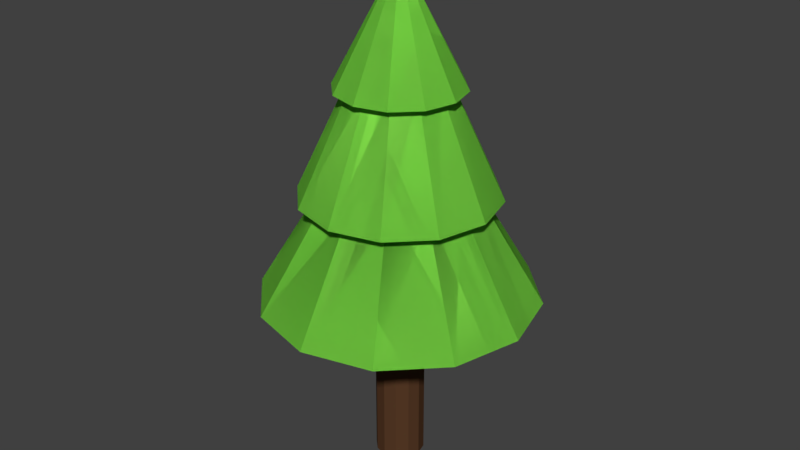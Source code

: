 # Source: Tree.blend  (saved by Blender 2.79.0; exported with 4.5.12 LTS)
import bpy
from mathutils import Matrix  # noqa: F401  (used for matrix-valued properties, if any)

bpy.ops.wm.read_factory_settings(use_empty=True)
scene = bpy.context.scene
scene.name = 'Scene'

# ---- collections
col_collection_1 = bpy.data.collections.new('Collection 1'); scene.collection.children.link(col_collection_1)
col_collection_2 = bpy.data.collections.new('Collection 2'); scene.collection.children.link(col_collection_2)
col_collection_2.hide_render = True
col_collection_2.hide_viewport = True
col_collection_3 = bpy.data.collections.new('Collection 3'); scene.collection.children.link(col_collection_3)
col_collection_3.hide_render = True
col_collection_3.hide_viewport = True

# ---- materials (node trees are filled in below, after node groups)
mat_bark = bpy.data.materials.new('Bark')
mat_bark.alpha_threshold = 0.0
mat_bark.use_transparent_shadow = False
mat_bark.diffuse_color = (0.09463, 0.04216, 0.01984, 1.0)
mat_bark.roughness = 0.5
mat_leaves = bpy.data.materials.new('Leaves')
mat_leaves.alpha_threshold = 0.0
mat_leaves.use_transparent_shadow = False
mat_leaves.diffuse_color = (0.2706, 0.8, 0.08522, 1.0)
mat_leaves.roughness = 0.5

# ---- material node trees

# ---- world
world_world = bpy.data.worlds.new('World'); scene.world = world_world
world_world.color = (0.05088, 0.05088, 0.05088)
world_world.use_sun_shadow = False
world_world.sun_shadow_jitter_overblur = 0.0
world_world.cycles.sampling_method = 'MANUAL'

# ---- meshes
me_cylinder = bpy.data.meshes.new('Cylinder')
me_cylinder.from_pydata([(2.117e-08, 0.381, -0.5193), (2.117e-08, 0.381, 2.735), (0.1905, 0.3299, -0.5193), (0.1905, 0.3299, 2.735), (0.3299, 0.1905, -0.5193), (0.3299, 0.1905, 2.735), (0.381, 2.095e-07, -0.5193), (0.381, 2.674e-09, 2.735), (0.3299, -0.1905, -0.5193), (0.3299, -0.1905, 2.735), (0.1905, -0.3299, -0.5193), (0.1905, -0.3299, 2.735), (7.869e-08, -0.381, -0.5193), (7.869e-08, -0.381, 2.735), (-0.1905, -0.3299, -0.5193), (-0.1905, -0.3299, 2.735), (-0.3299, -0.1905, -0.5193), (-0.3299, -0.1905, 2.735), (-0.381, 2.095e-07, -0.5193), (-0.381, 2.674e-09, 2.735), (-0.3299, 0.1905, -0.5193), (-0.3299, 0.1905, 2.735), (-0.1905, 0.3299, -0.5193), (-0.1905, 0.3299, 2.735), (1.066, 1.846, 2.314), (3.933e-08, 2.131, 2.314), (1.846, -1.066, 2.314), (3.611e-07, -2.131, 2.314), (-1.846, 1.066, 2.314), (-1.066, 1.846, 2.314), (0.5434, 0.9412, 4.061), (4.264e-08, 1.087, 4.061), (-0.5434, -0.9412, 4.061), (-0.9412, -0.5434, 4.061), (-0.5434, 0.9412, 4.061), (2.816e-07, -1.51, 3.923), (-1.307, -0.7548, 3.923), (0.349, 0.6044, 5.672), (0.6044, 0.349, 5.672), (0.6044, -0.349, 5.672), (0.349, -0.6044, 5.672), (-0.349, -0.6044, 5.672), (0.4815, 0.834, 5.534), (2.053e-08, 0.963, 5.534), (0.834, 0.4815, 5.534), (0.834, -0.4815, 5.534), (0.4815, -0.834, 5.534), (1.659e-07, -0.963, 5.534), (-0.834, -0.4815, 5.534), (-2.529e-08, -2.915e-07, 7.363), (1.846, 1.066, 2.314), (2.131, 5.063e-07, 2.314), (1.066, -1.846, 2.314), (-1.066, -1.846, 2.314), (-1.846, -1.066, 2.314), (-2.131, -4.474e-07, 2.314), (0.9412, 0.5434, 4.061), (1.087, -8.166e-08, 4.061), (0.9412, -0.5434, 4.061), (0.5434, -0.9412, 4.061), (2.067e-07, -1.087, 4.061), (-1.087, -5.585e-07, 4.061), (-0.9412, 0.5434, 4.061), (0.7548, 1.307, 3.923), (5.366e-08, 1.51, 3.923), (1.307, 0.7548, 3.923), (1.51, -7.288e-08, 3.923), (1.307, -0.7548, 3.923), (0.7548, -1.307, 3.923), (-0.7548, -1.307, 3.923), (-1.51, -5.497e-07, 3.923), (-1.307, 0.7548, 3.923), (-0.7548, 1.307, 3.923), (2.47e-08, 0.6979, 5.672), (0.6979, -1.841e-07, 5.672), (1.301e-07, -0.6979, 5.672), (-0.6044, -0.349, 5.672), (-0.6979, -1.841e-07, 5.672), (-0.6044, 0.349, 5.672), (-0.349, 0.6044, 5.672), (0.963, -1.753e-07, 5.534), (-0.4815, -0.834, 5.534), (-0.963, -6.521e-07, 5.534), (-0.834, 0.4815, 5.534), (-0.4815, 0.834, 5.534), (-2.145e-07, 7.388e-08, 6.68), (2.117e-08, 0.381, 2.735), (0.1905, 0.3299, 2.735), (0.3299, 0.1905, 2.735), (0.381, 2.674e-09, 2.735), (0.3299, -0.1905, 2.735), (0.1905, -0.3299, 2.735), (7.869e-08, -0.381, 2.735), (-0.1905, -0.3299, 2.735), (-0.3299, -0.1905, 2.735), (-0.381, 2.674e-09, 2.735), (-0.3299, 0.1905, 2.735), (-0.1905, 0.3299, 2.735), (1.066, 1.846, 2.314), (3.933e-08, 2.131, 2.314), (1.846, -1.066, 2.314), (3.611e-07, -2.131, 2.314), (-1.846, 1.066, 2.314), (-1.066, 1.846, 2.314), (0.5434, 0.9412, 4.061), (4.264e-08, 1.087, 4.061), (-0.5434, -0.9412, 4.061), (-0.9412, -0.5434, 4.061), (-0.5434, 0.9412, 4.061), (2.816e-07, -1.51, 3.923), (-1.307, -0.7548, 3.923), (0.349, 0.6044, 5.672), (0.6044, 0.349, 5.672), (0.6044, -0.349, 5.672), (0.349, -0.6044, 5.672), (-0.349, -0.6044, 5.672), (0.4815, 0.834, 5.534), (2.053e-08, 0.963, 5.534), (0.834, 0.4815, 5.534), (0.834, -0.4815, 5.534), (0.4815, -0.834, 5.534), (1.659e-07, -0.963, 5.534), (-0.834, -0.4815, 5.534), (-2.529e-08, -2.915e-07, 7.363), (1.846, 1.066, 2.314), (2.131, 5.063e-07, 2.314), (1.066, -1.846, 2.314), (-1.066, -1.846, 2.314), (-1.846, -1.066, 2.314), (-2.131, -4.474e-07, 2.314), (0.9412, 0.5434, 4.061), (1.087, -8.166e-08, 4.061), (0.9412, -0.5434, 4.061), (0.5434, -0.9412, 4.061), (2.067e-07, -1.087, 4.061), (-1.087, -5.585e-07, 4.061), (-0.9412, 0.5434, 4.061), (0.7548, 1.307, 3.923), (5.366e-08, 1.51, 3.923), (1.307, 0.7548, 3.923), (1.51, -7.288e-08, 3.923), (1.307, -0.7548, 3.923), (0.7548, -1.307, 3.923), (-0.7548, -1.307, 3.923), (-1.51, -5.497e-07, 3.923), (-1.307, 0.7548, 3.923), (-0.7548, 1.307, 3.923), (2.47e-08, 0.6979, 5.672), (0.6979, -1.841e-07, 5.672), (1.301e-07, -0.6979, 5.672), (-0.6044, -0.349, 5.672), (-0.6979, -1.841e-07, 5.672), (-0.6044, 0.349, 5.672), (-0.349, 0.6044, 5.672), (0.963, -1.753e-07, 5.534), (-0.4815, -0.834, 5.534), (-0.963, -6.521e-07, 5.534), (-0.834, 0.4815, 5.534), (-0.4815, 0.834, 5.534)], [], [(0, 1, 3, 2), (2, 3, 5, 4), (4, 5, 7, 6), (6, 7, 9, 8), (8, 9, 11, 10), (10, 11, 13, 12), (12, 13, 15, 14), (14, 15, 17, 16), (16, 17, 19, 18), (18, 19, 21, 20), (11, 9, 26, 52), (20, 21, 23, 22), (22, 23, 1, 0), (0, 2, 4, 6, 8, 10, 12, 14, 16, 18, 20, 22), (9, 7, 51, 26), (1, 23, 29, 25), (3, 1, 25, 24), (7, 5, 50, 51), (23, 21, 28, 29), (5, 3, 24, 50), (21, 19, 55, 28), (19, 17, 54, 55), (17, 15, 53, 54), (15, 13, 27, 53), (13, 11, 52, 27), (60, 59, 68, 35), (28, 55, 61, 62), (53, 27, 60, 32), (26, 51, 57, 58), (29, 28, 62, 34), (24, 25, 31, 30), (54, 53, 32, 33), (52, 26, 58, 59), (25, 29, 34, 31), (50, 24, 30, 56), (55, 54, 33, 61), (27, 52, 59, 60), (35, 68, 40, 75), (32, 60, 35, 69), (34, 62, 71, 72), (30, 31, 64, 63), (33, 32, 69, 36), (31, 34, 72, 64), (56, 30, 63, 65), (61, 33, 36, 70), (77, 76, 48, 82), (66, 65, 38, 74), (69, 35, 75, 41), (67, 66, 74, 39), (63, 64, 73, 37), (36, 69, 41, 76), (68, 67, 39, 40), (65, 63, 37, 38), (70, 36, 76, 77), (44, 42, 49), (75, 40, 46, 47), (74, 38, 44, 80), (41, 75, 47, 81), (39, 74, 80, 45), (37, 73, 43, 42), (76, 41, 81, 48), (40, 39, 45, 46), (73, 79, 84, 43), (38, 37, 42, 44), (82, 48, 49), (47, 46, 49), (80, 44, 49), (83, 82, 49), (81, 47, 49), (45, 80, 49), (84, 83, 49), (42, 43, 49), (48, 81, 49), (46, 45, 49), (43, 84, 49), (51, 50, 56, 57), (57, 56, 65, 66), (62, 61, 70, 71), (58, 57, 66, 67), (59, 58, 67, 68), (71, 70, 77, 78), (72, 71, 78, 79), (64, 72, 79, 73), (78, 77, 82, 83), (79, 78, 83, 84), (21, 85, 23), (3, 85, 5), (19, 85, 21), (17, 85, 19), (15, 85, 17), (13, 85, 15), (11, 85, 13), (9, 85, 11), (7, 85, 9), (23, 85, 1), (1, 85, 3), (5, 85, 7), (91, 126, 100, 90), (90, 100, 125, 89), (86, 99, 103, 97), (87, 98, 99, 86), (89, 125, 124, 88), (97, 103, 102, 96), (88, 124, 98, 87), (96, 102, 129, 95), (95, 129, 128, 94), (94, 128, 127, 93), (93, 127, 101, 92), (92, 101, 126, 91), (134, 109, 142, 133), (102, 136, 135, 129), (127, 106, 134, 101), (100, 132, 131, 125), (103, 108, 136, 102), (98, 104, 105, 99), (128, 107, 106, 127), (126, 133, 132, 100), (99, 105, 108, 103), (124, 130, 104, 98), (129, 135, 107, 128), (101, 134, 133, 126), (109, 149, 114, 142), (106, 143, 109, 134), (108, 146, 145, 136), (104, 137, 138, 105), (107, 110, 143, 106), (105, 138, 146, 108), (130, 139, 137, 104), (135, 144, 110, 107), (151, 156, 122, 150), (140, 148, 112, 139), (143, 115, 149, 109), (141, 113, 148, 140), (137, 111, 147, 138), (110, 150, 115, 143), (142, 114, 113, 141), (139, 112, 111, 137), (144, 151, 150, 110), (118, 123, 116), (149, 121, 120, 114), (148, 154, 118, 112), (115, 155, 121, 149), (113, 119, 154, 148), (111, 116, 117, 147), (150, 122, 155, 115), (114, 120, 119, 113), (147, 117, 158, 153), (112, 118, 116, 111), (156, 123, 122), (121, 123, 120), (154, 123, 118), (157, 123, 156), (155, 123, 121), (119, 123, 154), (158, 123, 157), (116, 123, 117), (122, 123, 155), (120, 123, 119), (117, 123, 158), (125, 131, 130, 124), (131, 140, 139, 130), (136, 145, 144, 135), (132, 141, 140, 131), (133, 142, 141, 132), (145, 152, 151, 144), (146, 153, 152, 145), (138, 147, 153, 146), (152, 157, 156, 151), (153, 158, 157, 152)])
me_cylinder.polygons.foreach_set('material_index', [0, 0, 0, 0, 0, 0, 0, 0, 0, 0, 1, 0, 0, 0, 1, 1, 1, 1, 1, 1, 1, 1, 1, 1, 1, 1, 1, 1, 1, 1, 1, 1, 1, 1, 1, 1, 1, 1, 1, 1, 1, 1, 1, 1, 1, 1, 1, 1, 1, 1, 1, 1, 1, 1, 1, 1, 1, 1, 1, 1, 1, 1, 1, 1, 1, 1, 1, 1, 1, 1, 1, 1, 1, 1, 1, 1, 1, 1, 1, 1, 1, 1, 1, 1, 1, 0, 0, 0, 0, 0, 0, 0, 0, 0, 0, 0, 0, 1, 1, 1, 1, 1, 1, 1, 1, 1, 1, 1, 1, 1, 1, 1, 1, 1, 1, 1, 1, 1, 1, 1, 1, 1, 1, 1, 1, 1, 1, 1, 1, 1, 1, 1, 1, 1, 1, 1, 1, 1, 1, 1, 1, 1, 1, 1, 1, 1, 1, 1, 1, 1, 1, 1, 1, 1, 1, 1, 1, 1, 1, 1, 1, 1, 1, 1, 1, 1, 1, 1, 1])
me_cylinder.materials.append(mat_bark)
me_cylinder.materials.append(mat_leaves)
me_cylinder.use_remesh_preserve_volume = False
me_cylinder.use_remesh_preserve_attributes = False
me_cylinder.use_mirror_vertex_groups = False
me_cylinder.update()
me_cylinder_002 = bpy.data.meshes.new('Cylinder.002')
me_cylinder_002.from_pydata([(0.152, 0.3299, -0.5193), (0.152, 0.3299, 2.735), (0.3299, 0.1521, -0.5193), (0.3299, 0.1521, 2.735), (0.3299, -0.1521, -0.5193), (0.3299, -0.1521, 2.735), (0.152, -0.3299, -0.5193), (0.152, -0.3299, 2.735), (-0.152, -0.3299, -0.5193), (-0.152, -0.3299, 2.735), (-0.3299, -0.1521, -0.5193), (-0.3299, -0.1521, 2.735), (-0.3299, 0.1521, -0.5193), (-0.3299, 0.1521, 2.735), (-0.152, 0.3299, -0.5193), (-0.152, 0.3299, 2.735), (0.9067, 1.987, 2.314), (1.996, 0.8791, 2.314), (1.996, -0.8791, 2.314), (0.9067, -1.987, 2.314), (-0.9067, -1.987, 2.314), (-1.996, -0.8791, 2.314), (-1.996, 0.8791, 2.314), (-0.9067, 1.987, 2.314), (0.4623, 1.013, 4.061), (1.018, 0.4483, 4.061), (1.018, -0.4483, 4.061), (0.4623, -1.013, 4.061), (-0.4623, -1.013, 4.061), (-1.018, -0.4483, 4.061), (-1.018, 0.4483, 4.061), (-0.4623, 1.013, 4.061), (0.6422, 1.408, 3.923), (1.414, 0.6227, 3.923), (1.414, -0.6227, 3.923), (0.6422, -1.408, 3.923), (-0.6422, -1.408, 3.923), (-1.414, -0.6227, 3.923), (-1.414, 0.6227, 3.923), (-0.6422, 1.408, 3.923), (0.2969, 0.6509, 5.672), (0.6536, 0.2879, 5.672), (0.6536, -0.2879, 5.672), (0.2969, -0.6509, 5.672), (-0.2969, -0.6509, 5.672), (-0.6536, -0.2879, 5.672), (-0.6536, 0.2879, 5.672), (-0.2969, 0.6509, 5.672), (0.4097, 0.8981, 5.534), (0.9018, 0.3972, 5.534), (0.9018, -0.3972, 5.534), (0.4097, -0.8981, 5.534), (-0.4097, -0.8981, 5.534), (-0.9018, -0.3972, 5.534), (-2.529e-08, 1.765e-07, 7.363), (-0.9018, 0.3972, 5.534), (-0.4097, 0.8981, 5.534), (-2.529e-08, 1.765e-07, 7.363)], [], [(3, 5, 4, 2), (0, 1, 3, 2), (7, 9, 8, 6), (4, 5, 7, 6), (11, 13, 12, 10), (8, 9, 11, 10), (3, 17, 18, 5), (7, 5, 18, 19), (12, 13, 15, 14), (0, 2, 4, 6, 8, 10, 12, 14), (21, 29, 30, 22), (1, 15, 23, 16), (11, 21, 22, 13), (15, 13, 22, 23), (3, 1, 16, 17), (7, 19, 20, 9), (11, 9, 20, 21), (18, 17, 25, 26), (26, 25, 33, 34), (19, 27, 28, 20), (16, 23, 31, 24), (23, 22, 30, 31), (28, 27, 35, 36), (21, 20, 28, 29), (19, 18, 26, 27), (17, 16, 24, 25), (34, 33, 41, 42), (29, 37, 38, 30), (24, 31, 39, 32), (31, 30, 38, 39), (36, 35, 43, 44), (29, 28, 36, 37), (27, 26, 34, 35), (25, 24, 32, 33), (44, 43, 51, 52), (37, 45, 46, 38), (32, 39, 47, 40), (39, 38, 46, 47), (46, 45, 53, 55), (37, 36, 44, 45), (35, 34, 42, 43), (33, 32, 40, 41), (49, 48, 57), (42, 41, 49, 50), (40, 47, 56, 48), (47, 46, 55, 56), (55, 53, 57), (45, 44, 52, 53), (43, 42, 50, 51), (41, 40, 48, 49), (52, 51, 57), (50, 49, 57), (48, 56, 57), (56, 55, 57), (53, 52, 57), (51, 50, 57), (14, 15, 1, 0)])
me_cylinder_002.polygons.foreach_set('material_index', [0, 0, 0, 0, 0, 0, 1, 1, 0, 0, 1, 1, 1, 1, 1, 1, 1, 1, 1, 1, 1, 1, 1, 1, 1, 1, 1, 1, 1, 1, 1, 1, 1, 1, 1, 1, 1, 1, 1, 1, 1, 1, 1, 1, 1, 1, 1, 1, 1, 1, 1, 1, 1, 1, 1, 1, 0])
me_cylinder_002.materials.append(mat_bark)
me_cylinder_002.materials.append(mat_leaves)
me_cylinder_002.use_remesh_preserve_volume = False
me_cylinder_002.use_remesh_preserve_attributes = False
me_cylinder_002.use_mirror_vertex_groups = False
me_cylinder_002.update()
me_cylinder_003 = bpy.data.meshes.new('Cylinder.003')
me_cylinder_003.from_pydata([(0.3299, 0.1905, -0.5193), (0.3299, 0.1905, 2.735), (0.1905, -0.3299, -0.5193), (0.1905, -0.3299, 2.735), (-0.3299, -0.1905, -0.5193), (-0.3299, -0.1905, 2.735), (-0.1905, 0.3299, -0.5193), (-0.1905, 0.3299, 2.735), (1.846, 1.066, 2.314), (1.066, -1.846, 2.314), (-1.846, -1.066, 2.314), (-1.066, 1.846, 2.314), (0.9412, 0.5434, 4.061), (0.5434, -0.9412, 4.061), (-0.9412, -0.5434, 4.061), (-0.5434, 0.9412, 4.061), (1.307, 0.7548, 3.923), (0.7548, -1.307, 3.923), (-1.307, -0.7548, 3.923), (-0.7548, 1.307, 3.923), (0.6044, 0.349, 5.672), (0.349, -0.6044, 5.672), (-0.6044, -0.349, 5.672), (-0.349, 0.6044, 5.672), (0.834, 0.4815, 5.534), (0.4815, -0.834, 5.534), (-0.834, -0.4815, 5.534), (-2.529e-08, -2.915e-07, 7.363), (-0.4815, 0.834, 5.534), (-2.529e-08, -2.915e-07, 7.363)], [], [(3, 5, 4, 2), (1, 3, 2, 0), (5, 7, 6, 4), (3, 1, 8, 9), (1, 7, 11, 8), (0, 2, 4, 6), (10, 9, 13, 14), (7, 5, 10, 11), (5, 3, 9, 10), (11, 10, 14, 15), (8, 11, 15, 12), (12, 15, 19, 16), (9, 8, 12, 13), (15, 14, 18, 19), (13, 12, 16, 17), (16, 19, 23, 20), (14, 13, 17, 18), (19, 18, 22, 23), (17, 16, 20, 21), (21, 20, 24, 25), (18, 17, 21, 22), (23, 22, 26, 28), (22, 21, 25, 26), (28, 26, 29), (20, 23, 28, 24), (26, 25, 29), (25, 24, 29), (24, 28, 29), (6, 7, 1, 0)])
me_cylinder_003.polygons.foreach_set('material_index', [0, 0, 0, 1, 1, 0, 1, 1, 1, 1, 1, 1, 1, 1, 1, 1, 1, 1, 1, 1, 1, 1, 1, 1, 1, 1, 1, 1, 0])
me_cylinder_003.materials.append(mat_bark)
me_cylinder_003.materials.append(mat_leaves)
me_cylinder_003.use_remesh_preserve_volume = False
me_cylinder_003.use_remesh_preserve_attributes = False
me_cylinder_003.use_mirror_vertex_groups = False
me_cylinder_003.update()

# ---- objects
ob_tree_lod0 = bpy.data.objects.new('Tree_LOD0', me_cylinder)
ob_tree_lod1 = bpy.data.objects.new('Tree_LOD1', me_cylinder_002)
ob_tree_lod2 = bpy.data.objects.new('Tree_LOD2', me_cylinder_003)

# ---- transforms, parenting, visibility, modifiers, constraints
ob_tree_lod0.location = (0.0, 0.0, 0.0)
ob_tree_lod0.lineart.crease_threshold = 0.0
ob_tree_lod1.location = (0.0, 0.0, 0.0)
ob_tree_lod1.lineart.crease_threshold = 0.0
ob_tree_lod2.location = (0.0, 0.0, 0.0)
ob_tree_lod2.lineart.crease_threshold = 0.0

# ---- collection membership
col_collection_1.objects.link(ob_tree_lod0)
col_collection_2.objects.link(ob_tree_lod1)
col_collection_3.objects.link(ob_tree_lod2)

# ---- scene / render settings (as saved in the file)
scene.frame_start = 1; scene.frame_end = 250; scene.frame_set(1)
scene.render.engine = 'BLENDER_EEVEE_NEXT'
scene.render.resolution_percentage = 50
scene.render.dither_intensity = 0.0
scene.cycles.use_denoising = False
scene.cycles.samples = 128
scene.cycles.sampling_pattern = 'TABULATED_SOBOL'
scene.cycles.use_adaptive_sampling = False
scene.cycles.use_light_tree = False
scene.cycles.blur_glossy = 0.0
scene.cycles.sample_clamp_indirect = 0.0
scene.view_settings.view_transform = 'Standard'
bpy.context.view_layer.update()

# ---- added for rendering (the .blend has no active camera and no usable light): camera, sun
cam_auto = bpy.data.cameras.new('AutoCamera')
cam_auto.lens = 50.0
cam_auto.sensor_width = 36.0
cam_auto.clip_end = 1000.0
ob_auto_camera = bpy.data.objects.new('AutoCamera', cam_auto)
scene.collection.objects.link(ob_auto_camera)
ob_auto_camera.location = (9.18077, -11.0169, 10.7663)
ob_auto_camera.rotation_euler = (1.09748, -7.21219e-08, 0.694738)
scene.camera = ob_auto_camera
light_auto_sun = bpy.data.lights.new('AutoSun', 'SUN')
light_auto_sun.energy = 3.0
light_auto_sun.angle = 0.0523599
ob_auto_sun = bpy.data.objects.new('AutoSun', light_auto_sun)
scene.collection.objects.link(ob_auto_sun)
ob_auto_sun.rotation_euler = (0.872665, 0.174533, 0.523599)
bpy.context.view_layer.update()
